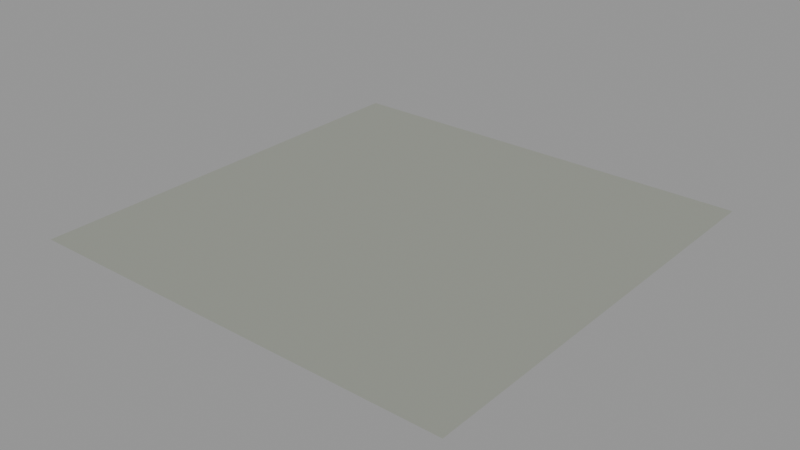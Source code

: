 # Source: surface-concrete-10m.lod0.blend  (saved by Blender 4.3.34; exported with 4.5.12 LTS)
import bpy
from mathutils import Matrix  # noqa: F401  (used for matrix-valued properties, if any)

bpy.ops.wm.read_factory_settings(use_empty=True)
scene = bpy.context.scene
scene.name = 'Scene'

# ---- materials (node trees are filled in below, after node groups)
mat_role_concrete = bpy.data.materials.new('role-concrete')
mat_role_concrete.diffuse_color = (0.2846, 0.2957, 0.2633, 1.0)

# ---- material node trees
mat_role_concrete.use_nodes = True; mat_role_concrete.node_tree.nodes.clear()
_N = mat_role_concrete.node_tree.nodes; _L = mat_role_concrete.node_tree.links
n0 = _N.new('ShaderNodeBsdfPrincipled'); n0.name = 'Principled BSDF'; n0.location = (10, 300)
n0.inputs[0].default_value = (0.2846, 0.2957, 0.2633, 1.0)
n0.inputs[2].default_value = 0.9
n1 = _N.new('ShaderNodeOutputMaterial'); n1.name = 'Material Output'; n1.location = (300, 300)
_L.new(n0.outputs[0], n1.inputs[0])
n1.is_active_output = True

# ---- meshes
me_concrete_study_10m_editable = bpy.data.meshes.new('concrete-study-10m-editable')
me_concrete_study_10m_editable.from_pydata([(-5.0, -5.0, 0.0), (5.0, -5.0, 0.0), (5.0, 5.0, 0.0), (-5.0, 5.0, 0.0)], [], [(0, 1, 2, 3)])
_uv = me_concrete_study_10m_editable.uv_layers.new(name='UVMap')
_uv.uv.foreach_set('vector', [0.0, 0.0, 6.667, 0.0, 6.667, 6.667, 0.0, 6.667])
me_concrete_study_10m_editable.materials.append(mat_role_concrete)
me_concrete_study_10m_editable.update()

# ---- objects
ob_concrete_study_10m = bpy.data.objects.new('concrete-study-10m', me_concrete_study_10m_editable)

# ---- transforms, parenting, visibility, modifiers, constraints
ob_concrete_study_10m.location = (0.0, 0.0, 0.0)

# ---- collection membership
scene.collection.objects.link(ob_concrete_study_10m)

# ---- scene / render settings (as saved in the file)
scene.frame_start = 1; scene.frame_end = 250; scene.frame_set(1)
scene.render.engine = 'CYCLES'
scene.cycles.use_denoising = False
scene.cycles.samples = 8
scene.view_settings.look = 'AgX - Medium High Contrast'
bpy.context.view_layer.update()

# ---- added for rendering (the .blend has no active camera and no usable light): camera, sun + grey world if the file has none
cam_auto = bpy.data.cameras.new('AutoCamera')
cam_auto.lens = 50.0
cam_auto.sensor_width = 36.0
cam_auto.clip_end = 1000.0
ob_auto_camera = bpy.data.objects.new('AutoCamera', cam_auto)
scene.collection.objects.link(ob_auto_camera)
ob_auto_camera.location = (13.0847, -15.7016, 10.4677)
ob_auto_camera.rotation_euler = (1.09748, -7.21219e-08, 0.694738)
scene.camera = ob_auto_camera
light_auto_sun = bpy.data.lights.new('AutoSun', 'SUN')
light_auto_sun.energy = 3.0
light_auto_sun.angle = 0.0523599
ob_auto_sun = bpy.data.objects.new('AutoSun', light_auto_sun)
scene.collection.objects.link(ob_auto_sun)
ob_auto_sun.rotation_euler = (0.872665, 0.174533, 0.523599)
if scene.world is None:
    world_auto = bpy.data.worlds.new('AutoWorld')
    world_auto.color = (0.3, 0.3, 0.3)
    scene.world = world_auto
bpy.context.view_layer.update()
